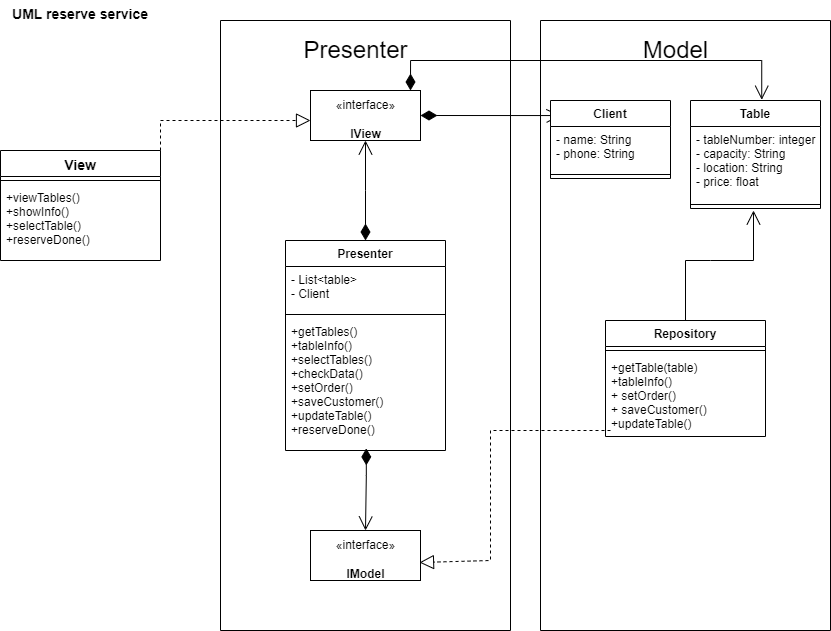

The diagram above was exported from draw.io. Its source (the exported page's mxGraphModel, read from the mxfile embedded in the PNG):
<mxGraphModel dx="1673" dy="928" grid="1" gridSize="10" guides="1" tooltips="1" connect="1" arrows="1" fold="1" page="1" pageScale="1" pageWidth="827" pageHeight="1169" math="0" shadow="0">
  <root>
    <mxCell id="WIyWlLk6GJQsqaUBKTNV-0" />
    <mxCell id="WIyWlLk6GJQsqaUBKTNV-1" parent="WIyWlLk6GJQsqaUBKTNV-0" />
    <mxCell id="-mHlJRkDI5b2_2-wpp9F-0" value="View" style="swimlane;fontStyle=1;align=center;verticalAlign=top;childLayout=stackLayout;horizontal=1;startSize=26;horizontalStack=0;resizeParent=1;resizeParentMax=0;resizeLast=0;collapsible=1;marginBottom=0;fontSize=14;" vertex="1" parent="WIyWlLk6GJQsqaUBKTNV-1">
      <mxGeometry x="20" y="150" width="160" height="110" as="geometry" />
    </mxCell>
    <mxCell id="-mHlJRkDI5b2_2-wpp9F-2" value="" style="line;strokeWidth=1;fillColor=none;align=left;verticalAlign=middle;spacingTop=-1;spacingLeft=3;spacingRight=3;rotatable=0;labelPosition=right;points=[];portConstraint=eastwest;strokeColor=inherit;" vertex="1" parent="-mHlJRkDI5b2_2-wpp9F-0">
      <mxGeometry y="26" width="160" height="8" as="geometry" />
    </mxCell>
    <mxCell id="-mHlJRkDI5b2_2-wpp9F-3" value="+viewTables()&#10;+showInfo()&#10;+selectTable()&#10;+reserveDone()" style="text;strokeColor=none;fillColor=none;align=left;verticalAlign=top;spacingLeft=4;spacingRight=4;overflow=hidden;rotatable=0;points=[[0,0.5],[1,0.5]];portConstraint=eastwest;" vertex="1" parent="-mHlJRkDI5b2_2-wpp9F-0">
      <mxGeometry y="34" width="160" height="76" as="geometry" />
    </mxCell>
    <mxCell id="-mHlJRkDI5b2_2-wpp9F-4" value="" style="swimlane;startSize=0;" vertex="1" parent="WIyWlLk6GJQsqaUBKTNV-1">
      <mxGeometry x="240" y="20" width="290" height="610" as="geometry" />
    </mxCell>
    <mxCell id="-mHlJRkDI5b2_2-wpp9F-5" value="&lt;font style=&quot;font-size: 24px;&quot;&gt;Presenter&lt;/font&gt;" style="text;html=1;align=center;verticalAlign=middle;resizable=0;points=[];autosize=1;strokeColor=none;fillColor=none;" vertex="1" parent="-mHlJRkDI5b2_2-wpp9F-4">
      <mxGeometry x="70" y="10" width="130" height="40" as="geometry" />
    </mxCell>
    <mxCell id="-mHlJRkDI5b2_2-wpp9F-8" value="&lt;font style=&quot;font-size: 12px;&quot;&gt;«interface»&lt;br&gt;&lt;b style=&quot;&quot;&gt;IView&lt;/b&gt;&lt;/font&gt;" style="html=1;fontSize=24;" vertex="1" parent="-mHlJRkDI5b2_2-wpp9F-4">
      <mxGeometry x="90" y="70" width="110" height="50" as="geometry" />
    </mxCell>
    <mxCell id="-mHlJRkDI5b2_2-wpp9F-9" value="&lt;font style=&quot;font-size: 12px;&quot;&gt;«interface»&lt;br&gt;&lt;b style=&quot;&quot;&gt;IModel&lt;/b&gt;&lt;/font&gt;" style="html=1;fontSize=24;" vertex="1" parent="-mHlJRkDI5b2_2-wpp9F-4">
      <mxGeometry x="90" y="510" width="110" height="50" as="geometry" />
    </mxCell>
    <mxCell id="-mHlJRkDI5b2_2-wpp9F-11" value="Presenter" style="swimlane;fontStyle=1;align=center;verticalAlign=top;childLayout=stackLayout;horizontal=1;startSize=26;horizontalStack=0;resizeParent=1;resizeParentMax=0;resizeLast=0;collapsible=1;marginBottom=0;fontSize=12;" vertex="1" parent="-mHlJRkDI5b2_2-wpp9F-4">
      <mxGeometry x="65" y="220" width="160" height="210" as="geometry" />
    </mxCell>
    <mxCell id="-mHlJRkDI5b2_2-wpp9F-12" value="- List&lt;table&gt;&#10;- Client" style="text;strokeColor=none;fillColor=none;align=left;verticalAlign=top;spacingLeft=4;spacingRight=4;overflow=hidden;rotatable=0;points=[[0,0.5],[1,0.5]];portConstraint=eastwest;fontSize=12;" vertex="1" parent="-mHlJRkDI5b2_2-wpp9F-11">
      <mxGeometry y="26" width="160" height="44" as="geometry" />
    </mxCell>
    <mxCell id="-mHlJRkDI5b2_2-wpp9F-13" value="" style="line;strokeWidth=1;fillColor=none;align=left;verticalAlign=middle;spacingTop=-1;spacingLeft=3;spacingRight=3;rotatable=0;labelPosition=right;points=[];portConstraint=eastwest;strokeColor=inherit;fontSize=12;" vertex="1" parent="-mHlJRkDI5b2_2-wpp9F-11">
      <mxGeometry y="70" width="160" height="8" as="geometry" />
    </mxCell>
    <mxCell id="-mHlJRkDI5b2_2-wpp9F-14" value="+getTables()&#10;+tableInfo()&#10;+selectTables()&#10;+checkData()&#10;+setOrder()&#10;+saveCustomer()&#10;+updateTable()&#10;+reserveDone()&#10;" style="text;strokeColor=none;fillColor=none;align=left;verticalAlign=top;spacingLeft=4;spacingRight=4;overflow=hidden;rotatable=0;points=[[0,0.5],[1,0.5]];portConstraint=eastwest;fontSize=12;" vertex="1" parent="-mHlJRkDI5b2_2-wpp9F-11">
      <mxGeometry y="78" width="160" height="132" as="geometry" />
    </mxCell>
    <mxCell id="-mHlJRkDI5b2_2-wpp9F-28" value="" style="endArrow=open;html=1;endSize=12;startArrow=diamondThin;startSize=14;startFill=1;edgeStyle=orthogonalEdgeStyle;align=left;verticalAlign=bottom;rounded=0;fontSize=12;exitX=0.5;exitY=0;exitDx=0;exitDy=0;entryX=0.5;entryY=1;entryDx=0;entryDy=0;" edge="1" parent="-mHlJRkDI5b2_2-wpp9F-4" source="-mHlJRkDI5b2_2-wpp9F-11" target="-mHlJRkDI5b2_2-wpp9F-8">
      <mxGeometry x="-1" y="3" relative="1" as="geometry">
        <mxPoint x="110" y="160" as="sourcePoint" />
        <mxPoint x="270" y="160" as="targetPoint" />
        <Array as="points">
          <mxPoint x="145" y="170" />
          <mxPoint x="145" y="170" />
        </Array>
      </mxGeometry>
    </mxCell>
    <mxCell id="-mHlJRkDI5b2_2-wpp9F-33" value="" style="endArrow=open;html=1;endSize=12;startArrow=diamondThin;startSize=14;startFill=1;edgeStyle=orthogonalEdgeStyle;align=left;verticalAlign=bottom;rounded=0;fontSize=12;exitX=0.505;exitY=0.984;exitDx=0;exitDy=0;exitPerimeter=0;entryX=0.5;entryY=0;entryDx=0;entryDy=0;" edge="1" parent="-mHlJRkDI5b2_2-wpp9F-4" source="-mHlJRkDI5b2_2-wpp9F-14" target="-mHlJRkDI5b2_2-wpp9F-9">
      <mxGeometry x="-1" y="3" relative="1" as="geometry">
        <mxPoint x="90" y="440" as="sourcePoint" />
        <mxPoint x="250" y="440" as="targetPoint" />
        <Array as="points">
          <mxPoint x="146" y="455" />
        </Array>
      </mxGeometry>
    </mxCell>
    <mxCell id="-mHlJRkDI5b2_2-wpp9F-34" value="" style="endArrow=open;html=1;endSize=12;startArrow=diamondThin;startSize=14;startFill=1;edgeStyle=orthogonalEdgeStyle;align=left;verticalAlign=bottom;rounded=0;fontSize=12;" edge="1" parent="-mHlJRkDI5b2_2-wpp9F-4">
      <mxGeometry x="-1" y="3" relative="1" as="geometry">
        <mxPoint x="200" y="95" as="sourcePoint" />
        <mxPoint x="340" y="95" as="targetPoint" />
        <Array as="points">
          <mxPoint x="338" y="95" />
        </Array>
      </mxGeometry>
    </mxCell>
    <mxCell id="-mHlJRkDI5b2_2-wpp9F-6" value="" style="swimlane;startSize=0;" vertex="1" parent="WIyWlLk6GJQsqaUBKTNV-1">
      <mxGeometry x="560" y="20" width="290" height="610" as="geometry" />
    </mxCell>
    <mxCell id="-mHlJRkDI5b2_2-wpp9F-7" value="&lt;font style=&quot;font-size: 24px;&quot;&gt;Model&lt;/font&gt;" style="text;html=1;align=center;verticalAlign=middle;resizable=0;points=[];autosize=1;strokeColor=none;fillColor=none;" vertex="1" parent="-mHlJRkDI5b2_2-wpp9F-6">
      <mxGeometry x="90" y="10" width="90" height="40" as="geometry" />
    </mxCell>
    <mxCell id="-mHlJRkDI5b2_2-wpp9F-23" value="Table" style="swimlane;fontStyle=1;align=center;verticalAlign=top;childLayout=stackLayout;horizontal=1;startSize=26;horizontalStack=0;resizeParent=1;resizeParentMax=0;resizeLast=0;collapsible=1;marginBottom=0;fontSize=12;" vertex="1" parent="-mHlJRkDI5b2_2-wpp9F-6">
      <mxGeometry x="150" y="80" width="130" height="108" as="geometry" />
    </mxCell>
    <mxCell id="-mHlJRkDI5b2_2-wpp9F-24" value="- tableNumber: integer&#10;- capacity: String&#10;- location: String&#10;- price: float&#10;" style="text;strokeColor=none;fillColor=none;align=left;verticalAlign=top;spacingLeft=4;spacingRight=4;overflow=hidden;rotatable=0;points=[[0,0.5],[1,0.5]];portConstraint=eastwest;fontSize=12;" vertex="1" parent="-mHlJRkDI5b2_2-wpp9F-23">
      <mxGeometry y="26" width="130" height="74" as="geometry" />
    </mxCell>
    <mxCell id="-mHlJRkDI5b2_2-wpp9F-25" value="" style="line;strokeWidth=1;fillColor=none;align=left;verticalAlign=middle;spacingTop=-1;spacingLeft=3;spacingRight=3;rotatable=0;labelPosition=right;points=[];portConstraint=eastwest;strokeColor=inherit;fontSize=12;" vertex="1" parent="-mHlJRkDI5b2_2-wpp9F-23">
      <mxGeometry y="100" width="130" height="8" as="geometry" />
    </mxCell>
    <mxCell id="-mHlJRkDI5b2_2-wpp9F-19" value="Client" style="swimlane;fontStyle=1;align=center;verticalAlign=top;childLayout=stackLayout;horizontal=1;startSize=26;horizontalStack=0;resizeParent=1;resizeParentMax=0;resizeLast=0;collapsible=1;marginBottom=0;fontSize=12;" vertex="1" parent="-mHlJRkDI5b2_2-wpp9F-6">
      <mxGeometry x="10" y="80" width="120" height="78" as="geometry" />
    </mxCell>
    <mxCell id="-mHlJRkDI5b2_2-wpp9F-20" value="- name: String&#10;- phone: String&#10;" style="text;strokeColor=none;fillColor=none;align=left;verticalAlign=top;spacingLeft=4;spacingRight=4;overflow=hidden;rotatable=0;points=[[0,0.5],[1,0.5]];portConstraint=eastwest;fontSize=12;" vertex="1" parent="-mHlJRkDI5b2_2-wpp9F-19">
      <mxGeometry y="26" width="120" height="44" as="geometry" />
    </mxCell>
    <mxCell id="-mHlJRkDI5b2_2-wpp9F-21" value="" style="line;strokeWidth=1;fillColor=none;align=left;verticalAlign=middle;spacingTop=-1;spacingLeft=3;spacingRight=3;rotatable=0;labelPosition=right;points=[];portConstraint=eastwest;strokeColor=inherit;fontSize=12;" vertex="1" parent="-mHlJRkDI5b2_2-wpp9F-19">
      <mxGeometry y="70" width="120" height="8" as="geometry" />
    </mxCell>
    <mxCell id="-mHlJRkDI5b2_2-wpp9F-15" value="Repository" style="swimlane;fontStyle=1;align=center;verticalAlign=top;childLayout=stackLayout;horizontal=1;startSize=26;horizontalStack=0;resizeParent=1;resizeParentMax=0;resizeLast=0;collapsible=1;marginBottom=0;fontSize=12;" vertex="1" parent="-mHlJRkDI5b2_2-wpp9F-6">
      <mxGeometry x="65" y="300" width="160" height="116" as="geometry" />
    </mxCell>
    <mxCell id="-mHlJRkDI5b2_2-wpp9F-17" value="" style="line;strokeWidth=1;fillColor=none;align=left;verticalAlign=middle;spacingTop=-1;spacingLeft=3;spacingRight=3;rotatable=0;labelPosition=right;points=[];portConstraint=eastwest;strokeColor=inherit;fontSize=12;" vertex="1" parent="-mHlJRkDI5b2_2-wpp9F-15">
      <mxGeometry y="26" width="160" height="8" as="geometry" />
    </mxCell>
    <mxCell id="-mHlJRkDI5b2_2-wpp9F-18" value="+getTable(table)&#10;+tableInfo()&#10;+ setOrder()&#10;+ saveCustomer()&#10;+updateTable()" style="text;strokeColor=none;fillColor=none;align=left;verticalAlign=top;spacingLeft=4;spacingRight=4;overflow=hidden;rotatable=0;points=[[0,0.5],[1,0.5]];portConstraint=eastwest;fontSize=12;" vertex="1" parent="-mHlJRkDI5b2_2-wpp9F-15">
      <mxGeometry y="34" width="160" height="82" as="geometry" />
    </mxCell>
    <mxCell id="-mHlJRkDI5b2_2-wpp9F-37" value="" style="endArrow=open;endFill=1;endSize=12;html=1;rounded=0;fontSize=12;exitX=0.5;exitY=0;exitDx=0;exitDy=0;" edge="1" parent="-mHlJRkDI5b2_2-wpp9F-6" source="-mHlJRkDI5b2_2-wpp9F-15">
      <mxGeometry width="160" relative="1" as="geometry">
        <mxPoint x="97" y="210" as="sourcePoint" />
        <mxPoint x="213" y="190" as="targetPoint" />
        <Array as="points">
          <mxPoint x="145" y="240" />
          <mxPoint x="170" y="240" />
          <mxPoint x="213" y="240" />
        </Array>
      </mxGeometry>
    </mxCell>
    <mxCell id="-mHlJRkDI5b2_2-wpp9F-27" value="" style="endArrow=block;dashed=1;endFill=0;endSize=12;html=1;rounded=0;fontSize=12;exitX=1;exitY=0;exitDx=0;exitDy=0;" edge="1" parent="WIyWlLk6GJQsqaUBKTNV-1" source="-mHlJRkDI5b2_2-wpp9F-0">
      <mxGeometry width="160" relative="1" as="geometry">
        <mxPoint x="180" y="180" as="sourcePoint" />
        <mxPoint x="330" y="120" as="targetPoint" />
        <Array as="points">
          <mxPoint x="180" y="120" />
          <mxPoint x="250" y="120" />
        </Array>
      </mxGeometry>
    </mxCell>
    <mxCell id="-mHlJRkDI5b2_2-wpp9F-35" value="" style="endArrow=open;html=1;endSize=12;startArrow=diamondThin;startSize=14;startFill=1;edgeStyle=orthogonalEdgeStyle;align=left;verticalAlign=bottom;rounded=0;fontSize=12;exitX=0.909;exitY=0;exitDx=0;exitDy=0;exitPerimeter=0;entryX=0.548;entryY=-0.007;entryDx=0;entryDy=0;entryPerimeter=0;" edge="1" parent="WIyWlLk6GJQsqaUBKTNV-1" source="-mHlJRkDI5b2_2-wpp9F-8" target="-mHlJRkDI5b2_2-wpp9F-23">
      <mxGeometry x="-1" y="3" relative="1" as="geometry">
        <mxPoint x="440" y="70" as="sourcePoint" />
        <mxPoint x="780" y="100" as="targetPoint" />
        <Array as="points">
          <mxPoint x="430" y="60" />
          <mxPoint x="781" y="60" />
        </Array>
      </mxGeometry>
    </mxCell>
    <mxCell id="-mHlJRkDI5b2_2-wpp9F-38" value="" style="endArrow=block;dashed=1;endFill=0;endSize=12;html=1;rounded=0;fontSize=12;entryX=0.991;entryY=0.64;entryDx=0;entryDy=0;entryPerimeter=0;" edge="1" parent="WIyWlLk6GJQsqaUBKTNV-1" target="-mHlJRkDI5b2_2-wpp9F-9">
      <mxGeometry width="160" relative="1" as="geometry">
        <mxPoint x="630" y="430" as="sourcePoint" />
        <mxPoint x="760" y="440" as="targetPoint" />
        <Array as="points">
          <mxPoint x="510" y="430" />
          <mxPoint x="510" y="560" />
        </Array>
      </mxGeometry>
    </mxCell>
    <mxCell id="-mHlJRkDI5b2_2-wpp9F-43" value="UML reserve service" style="text;align=center;fontStyle=1;verticalAlign=middle;spacingLeft=3;spacingRight=3;strokeColor=none;rotatable=0;points=[[0,0.5],[1,0.5]];portConstraint=eastwest;fontSize=14;" vertex="1" parent="WIyWlLk6GJQsqaUBKTNV-1">
      <mxGeometry x="60" width="80" height="26" as="geometry" />
    </mxCell>
  </root>
</mxGraphModel>